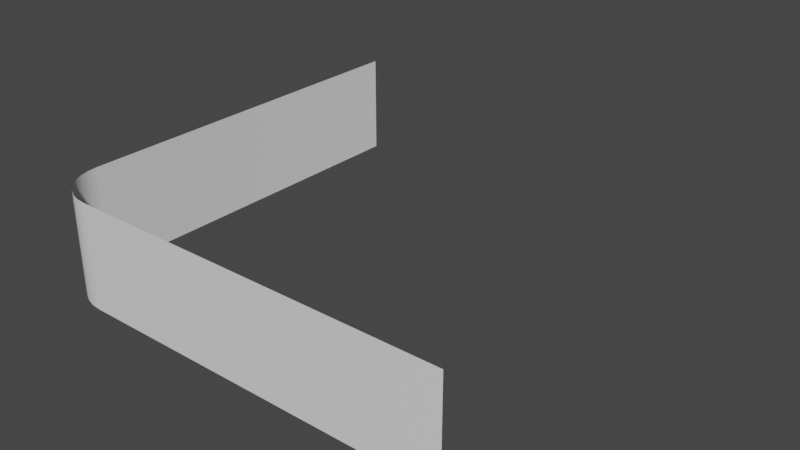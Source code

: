 # Source: stageCurved.blend  (saved by Blender 2.91.10; exported with 4.5.12 LTS)
import bpy
from mathutils import Matrix  # noqa: F401  (used for matrix-valued properties, if any)

bpy.ops.wm.read_factory_settings(use_empty=True)
scene = bpy.context.scene
scene.name = 'Scene'

# ---- collections
col_collection = bpy.data.collections.new('Collection'); scene.collection.children.link(col_collection)

# ---- world
world_world = bpy.data.worlds.new('World'); scene.world = world_world
world_world.use_nodes = True; world_world.node_tree.nodes.clear()
_N = world_world.node_tree.nodes; _L = world_world.node_tree.links
n0 = _N.new('ShaderNodeOutputWorld'); n0.name = 'World Output'; n0.location = (300, 300)
n1 = _N.new('ShaderNodeBackground'); n1.name = 'Background'; n1.location = (10, 300)
n1.inputs[0].default_value = (0.05088, 0.05088, 0.05088, 1.0)
_L.new(n1.outputs[0], n0.inputs[0])
n0.is_active_output = True
world_world.color = (0.05088, 0.05088, 0.05088)
world_world.use_sun_shadow = False
world_world.sun_shadow_jitter_overblur = 0.0

# ---- meshes
me_cylinder = bpy.data.meshes.new('Cylinder')
me_cylinder.from_pydata([(-1.0, 8.325, 1.0), (-1.0, 8.325, -1.0), (7.33, -0.002007, 1.0), (7.33, -0.002007, -1.0), (-3.258e-07, -0.002007, -1.0), (-3.258e-07, -0.002007, 1.0), (-0.1951, 0.01721, -1.0), (-0.1951, 0.01721, 1.0), (-0.3827, 0.07411, -1.0), (-0.3827, 0.07411, 1.0), (-0.5556, 0.1665, -1.0), (-0.5556, 0.1665, 1.0), (-0.7071, 0.2909, -1.0), (-0.7071, 0.2909, 1.0), (-0.8315, 0.4424, -1.0), (-0.8315, 0.4424, 1.0), (-0.9239, 0.6153, -1.0), (-0.9239, 0.6153, 1.0), (-0.9808, 0.8029, -1.0), (-0.9808, 0.8029, 1.0), (-1.0, 0.998, -1.0), (-1.0, 0.998, 1.0)], [], [(20, 1, 0, 21), (5, 2, 3, 4), (4, 6, 7, 5), (6, 8, 9, 7), (8, 10, 11, 9), (10, 12, 13, 11), (12, 14, 15, 13), (14, 16, 17, 15), (16, 18, 19, 17), (18, 20, 21, 19)])
me_cylinder.polygons.foreach_set('use_smooth', [True] * 10)
_uv = me_cylinder.uv_layers.new(name='UVMap')
_uv.uv.foreach_set('vector', [0.25, 0.5, 0.25, 0.5, 0.25, 1.0, 0.25, 1.0, 0.5, 1.0, 0.5, 1.0, 0.5, 0.5, 0.5, 0.5, 0.5, 0.5, 0.4688, 0.5, 0.4688, 1.0, 0.5, 1.0, 0.4688, 0.5, 0.4375, 0.5, 0.4375, 1.0, 0.4688, 1.0, 0.4375, 0.5, 0.4062, 0.5, 0.4062, 1.0, 0.4375, 1.0, 0.4062, 0.5, 0.375, 0.5, 0.375, 1.0, 0.4062, 1.0, 0.375, 0.5, 0.3438, 0.5, 0.3438, 1.0, 0.375, 1.0, 0.3438, 0.5, 0.3125, 0.5, 0.3125, 1.0, 0.3438, 1.0, 0.3125, 0.5, 0.2812, 0.5, 0.2812, 1.0, 0.3125, 1.0, 0.2812, 0.5, 0.25, 0.5, 0.25, 1.0, 0.2812, 1.0])
me_cylinder.use_remesh_fix_poles = True
me_cylinder.use_remesh_preserve_attributes = False
me_cylinder.use_mirror_vertex_groups = False
me_cylinder.update()

# ---- objects
ob_stagecurved = bpy.data.objects.new('StageCurved', me_cylinder)

# ---- transforms, parenting, visibility, modifiers, constraints
ob_stagecurved.location = (0.0, 0.0, 0.0)
ob_stagecurved.lineart.crease_threshold = 0.0

# ---- collection membership
col_collection.objects.link(ob_stagecurved)

# ---- scene / render settings (as saved in the file)
scene.frame_start = 1; scene.frame_end = 250; scene.frame_set(1)
scene.render.engine = 'BLENDER_EEVEE_NEXT'
scene.cycles.use_denoising = False
scene.cycles.samples = 128
scene.cycles.sampling_pattern = 'TABULATED_SOBOL'
scene.cycles.use_adaptive_sampling = False
scene.cycles.use_light_tree = False
scene.view_settings.view_transform = 'Filmic'
bpy.context.view_layer.update()

# ---- added for rendering (the .blend has no active camera and no usable light): camera, sun
cam_auto = bpy.data.cameras.new('AutoCamera')
cam_auto.lens = 50.0
cam_auto.sensor_width = 36.0
cam_auto.clip_end = 1000.0
ob_auto_camera = bpy.data.objects.new('AutoCamera', cam_auto)
scene.collection.objects.link(ob_auto_camera)
ob_auto_camera.location = (14.2184, -9.10264, 8.84281)
ob_auto_camera.rotation_euler = (1.09748, -7.21219e-08, 0.694738)
scene.camera = ob_auto_camera
light_auto_sun = bpy.data.lights.new('AutoSun', 'SUN')
light_auto_sun.energy = 3.0
light_auto_sun.angle = 0.0523599
ob_auto_sun = bpy.data.objects.new('AutoSun', light_auto_sun)
scene.collection.objects.link(ob_auto_sun)
ob_auto_sun.rotation_euler = (0.872665, 0.174533, 0.523599)
bpy.context.view_layer.update()
